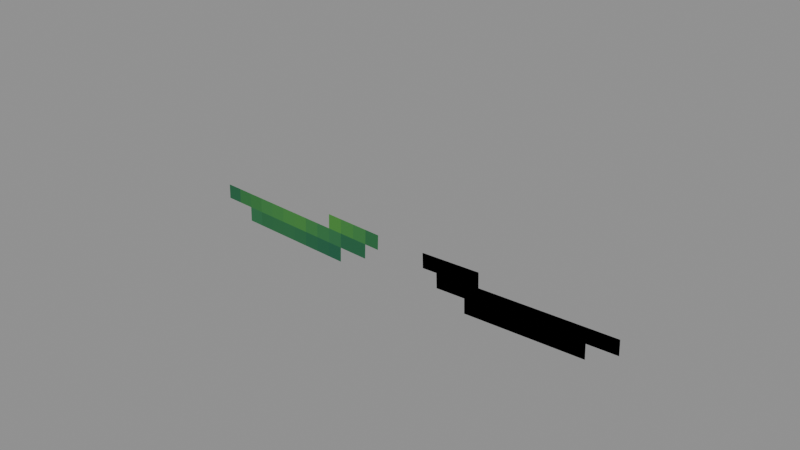 # Source: Intelligent_Kweebec_Sapling_Models_Attachments_Cosmetics_Head_Eyebrows.blend  (saved by Blender 5.0.119; exported with 4.5.12 LTS)
import bpy
from mathutils import Matrix  # noqa: F401  (used for matrix-valued properties, if any)

bpy.ops.wm.read_factory_settings(use_empty=True)
scene = bpy.context.scene
scene.name = 'Scene'

# ---- collections
col_widgets = bpy.data.collections.new('Widgets'); scene.collection.children.link(col_widgets)
col_widgets.hide_viewport = True

# ---- images (referenced by path relative to the original .blend; pixels are not part of the script)
import os
ASSET_DIR = os.environ.get("B2B_ASSET_DIR", "")  # directory of the original .blend (textures are referenced by path, not embedded)
HERE = os.path.dirname(os.path.abspath(__file__))  # packed textures are extracted next to this script under _unpacked/

def load_image(name, relpath, width, height, colorspace="sRGB"):
    """Load a texture the original file referenced (path relative to the .blend, or extracted next to this script)."""
    p = next((c for c in (os.path.join(HERE, relpath), os.path.join(ASSET_DIR, relpath)) if relpath and os.path.exists(c)), "")
    if p:
        img = bpy.data.images.load(p, check_existing=True)
        img.name = name
    else:  # same state as the original file: an image datablock whose file is absent (Cycles renders it pink)
        img = bpy.data.images.new(name, width, height)
        img.source = "FILE"
        img.filepath = "//" + (relpath or name)
    img.colorspace_settings.name = colorspace
    return img
img_image_0 = load_image('Image_0', '_unpacked/Image_0.876f24cb.png', 32, 32, 'sRGB')

# ---- materials (node trees are filled in below, after node groups)
mat_material_0 = bpy.data.materials.new('Material_0')

# ---- material node trees
mat_material_0.use_nodes = True; mat_material_0.node_tree.nodes.clear()
_N = mat_material_0.node_tree.nodes; _L = mat_material_0.node_tree.links
n0 = _N.new('ShaderNodeBsdfPrincipled'); n0.name = 'Principled BSDF'; n0.location = (10, 300)
n0.inputs[2].default_value = 1.0
n1 = _N.new('ShaderNodeOutputMaterial'); n1.name = 'Material Output'; n1.location = (300, 300)
n2 = _N.new('NodeFrame'); n2.name = 'Frame'; n2.location = (0, 0)
n2.label = 'Alpha Clip'
n2.width = 150
n3 = _N.new('ShaderNodeMath'); n3.name = 'Math'; n3.location = (-340, -20)
n3.operation = 'SUBTRACT'
n3.inputs[0].default_value = 1.0
n4 = _N.new('ShaderNodeMath'); n4.name = 'Math.001'; n4.location = (-540, -20)
n4.operation = 'LESS_THAN'
n4.inputs[1].default_value = 0.05
n5 = _N.new('ShaderNodeTexImage'); n5.name = 'Image Texture'; n5.location = (-840, 210)
n5.label = 'BASE COLOR'
n5.image = img_image_0
n5.interpolation = 'Closest'
n5.extension = 'EXTEND'
n3.parent = n2
n4.parent = n2
_L.new(n0.outputs[0], n1.inputs[0])
_L.new(n3.outputs[0], n0.inputs[4])
_L.new(n4.outputs[0], n3.inputs[1])
_L.new(n5.outputs[0], n0.inputs[0])
_L.new(n5.outputs[1], n4.inputs[0])
n1.is_active_output = True

# ---- meshes
me_mesh_0 = bpy.data.meshes.new('Mesh_0')
me_mesh_0.from_pydata([(-0.6051, -0.01569, 0.3921), (0.6442, -0.01569, 0.3485), (-0.6312, -0.01569, -0.3574), (0.618, -0.01569, -0.4011)], [], [(0, 2, 1), (2, 3, 1)])
_uv = me_mesh_0.uv_layers.new(name='UVMap')
_uv.uv.foreach_set('vector', [0.0, 1.0, 0.0, 0.625, 0.625, 1.0, 0.0, 0.625, 0.625, 0.625, 0.625, 1.0])
me_mesh_0.materials.append(mat_material_0)
me_mesh_0.update()
me_mesh_0.normals_split_custom_set([tuple(v) for v in zip(*[iter([0.0, -1.0, 0.0, 0.0, -1.0, 0.0, 0.0, -1.0, 0.0, 0.0, -1.0, -9.313e-10, 0.0, -1.0, -9.313e-10, 0.0, -1.0, -9.313e-10])] * 3)])
me_mesh_1 = bpy.data.meshes.new('Mesh_1')
me_mesh_1.from_pydata([(0.6051, -0.01569, 0.3921), (-0.6442, -0.01569, 0.3485), (0.6312, -0.01569, -0.3574), (-0.618, -0.01569, -0.4011)], [], [(0, 2, 1), (2, 3, 1)])
me_mesh_1.polygons.foreach_set('use_smooth', [True] * 2)
_uv = me_mesh_1.uv_layers.new(name='UVMap')
_uv.uv.foreach_set('vector', [0.0, 1.0, 0.0, 0.625, 0.625, 1.0, 0.0, 0.625, 0.625, 0.625, 0.625, 1.0])
me_mesh_1.materials.append(mat_material_0)
me_mesh_1.update()
me_mesh_1.normals_split_custom_set([tuple(v) for v in zip(*[iter([-4.774e-05, -1.0, -1.667e-06, -4.93e-09, -1.0, 4.777e-05, -2.648e-09, -1.0, 4.777e-05, -4.93e-09, -1.0, 4.777e-05, -3.55e-10, -1.0, 4.777e-05, -2.648e-09, -1.0, 4.777e-05])] * 3)])
me_plane = bpy.data.meshes.new('Plane')
me_plane.from_pydata([(-1.0, -6.123e-17, -1.0), (1.0, -6.123e-17, -1.0), (-1.0, 6.123e-17, 1.0), (1.0, 6.123e-17, 1.0)], [], [(0, 1, 3, 2)])
_uv = me_plane.uv_layers.new(name='UVMap')
_uv.uv.foreach_set('vector', [0.0, 0.0, 1.0, 0.0, 1.0, 1.0, 0.0, 1.0])
me_plane.update()
arm_armature = bpy.data.armatures.new('Armature')  # bones are not reproduced
arm_armature_001 = bpy.data.armatures.new('Armature.001')  # bones are not reproduced

# ---- objects
ob_r_eyebrow_attachment = bpy.data.objects.new('R-Eyebrow-Attachment', arm_armature)
ob_mesh_0 = bpy.data.objects.new('Mesh_0', me_mesh_0)
ob_l_eyebrow_attachment = bpy.data.objects.new('L-Eyebrow-Attachment', arm_armature_001)
ob_mesh_1 = bpy.data.objects.new('Mesh_1', me_mesh_1)
ob_wgt_r_eyebrow_attachment = bpy.data.objects.new('WGT-R-Eyebrow-Attachment', me_plane)
ob_wgt_r_eyebrow = bpy.data.objects.new('WGT-R-Eyebrow', None)

# ---- transforms, parenting, visibility, modifiers, constraints
ob_r_eyebrow_attachment.location = (-0.5475, -0.9537, 6.999)
ob_r_eyebrow_attachment.rotation_mode = 'QUATERNION'
ob_r_eyebrow_attachment.rotation_quaternion = (1.0, 0.0, 0.0, 0.0)
ob_r_eyebrow_attachment.show_in_front = True
ob_mesh_0.parent = ob_r_eyebrow_attachment
ob_mesh_0.location = (0.0, 0.0, 0.0)
ob_mesh_0.rotation_mode = 'QUATERNION'
ob_mesh_0.rotation_quaternion = (1.0, 0.0, 0.0, 0.0)
_vg = ob_mesh_0.vertex_groups.new(name='R-Eyebrow-Attachment')
_vg = ob_mesh_0.vertex_groups.new(name='R-Eyebrow')
_vg.add([0, 1, 2, 3], 1.0, 'REPLACE')
_m = ob_mesh_0.modifiers.new('Armature', 'ARMATURE')
_m.object = ob_r_eyebrow_attachment
ob_l_eyebrow_attachment.location = (0.5475, -0.9537, 6.999)
ob_l_eyebrow_attachment.rotation_mode = 'QUATERNION'
ob_l_eyebrow_attachment.rotation_quaternion = (1.0, 0.0, 0.0, 0.0)
ob_l_eyebrow_attachment.show_in_front = True
ob_mesh_1.parent = ob_l_eyebrow_attachment
ob_mesh_1.location = (0.0, 0.0, 0.0)
ob_mesh_1.rotation_mode = 'QUATERNION'
ob_mesh_1.rotation_quaternion = (1.0, 0.0, 0.0, 0.0)
_vg = ob_mesh_1.vertex_groups.new(name='L-Eyebrow-Attachment')
_vg = ob_mesh_1.vertex_groups.new(name='L-Eyebrow')
_vg.add([0, 1, 2, 3], 1.0, 'REPLACE')
_m = ob_mesh_1.modifiers.new('Armature', 'ARMATURE')
_m.object = ob_l_eyebrow_attachment
ob_wgt_r_eyebrow_attachment.location = (0.0, 0.0, 0.0)
ob_wgt_r_eyebrow_attachment.hide_render = True
ob_wgt_r_eyebrow.location = (0.0, 0.0, 0.0)
ob_wgt_r_eyebrow.empty_display_type = 'ARROWS'
ob_wgt_r_eyebrow.hide_render = True

# ---- collection membership
scene.collection.objects.link(ob_r_eyebrow_attachment)
scene.collection.objects.link(ob_mesh_0)
scene.collection.objects.link(ob_l_eyebrow_attachment)
scene.collection.objects.link(ob_mesh_1)
col_widgets.objects.link(ob_wgt_r_eyebrow_attachment)
col_widgets.objects.link(ob_wgt_r_eyebrow)

# ---- scene / render settings (as saved in the file)
scene.frame_start = 1; scene.frame_end = 250; scene.frame_set(1)
scene.render.engine = 'BLENDER_EEVEE_NEXT'
scene.render.bake_bias = 0.0
scene.render.bake_samples = 0
scene.cycles.sampling_pattern = 'TABULATED_SOBOL'
scene.eevee.use_volume_custom_range = False
bpy.context.view_layer.update()

# ---- added for rendering (the .blend has no active camera and no usable light): camera, sun + grey world if the file has none
cam_auto = bpy.data.cameras.new('AutoCamera')
cam_auto.lens = 50.0
cam_auto.sensor_width = 36.0
cam_auto.clip_end = 1000.0
ob_auto_camera = bpy.data.objects.new('AutoCamera', cam_auto)
scene.collection.objects.link(ob_auto_camera)
ob_auto_camera.location = (2.3013, -3.73099, 8.83595)
ob_auto_camera.rotation_euler = (1.09748, -7.21219e-08, 0.694738)
scene.camera = ob_auto_camera
light_auto_sun = bpy.data.lights.new('AutoSun', 'SUN')
light_auto_sun.energy = 3.0
light_auto_sun.angle = 0.0523599
ob_auto_sun = bpy.data.objects.new('AutoSun', light_auto_sun)
scene.collection.objects.link(ob_auto_sun)
ob_auto_sun.rotation_euler = (0.872665, 0.174533, 0.523599)
if scene.world is None:
    world_auto = bpy.data.worlds.new('AutoWorld')
    world_auto.color = (0.3, 0.3, 0.3)
    scene.world = world_auto
bpy.context.view_layer.update()
